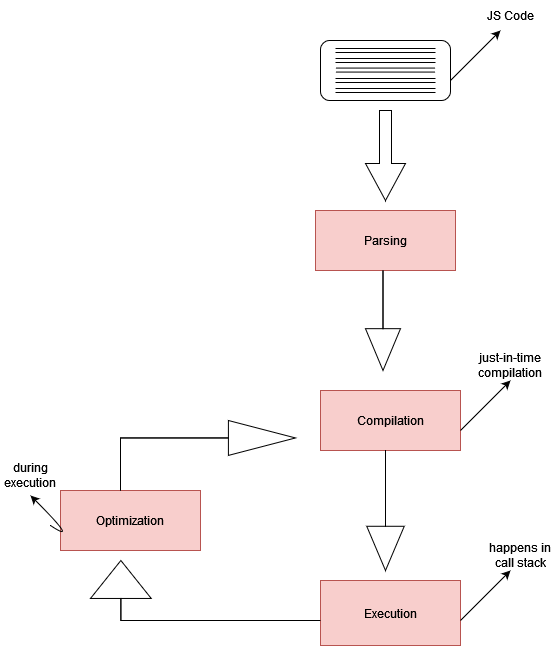

The diagram above was exported from draw.io. Its source (the exported page's mxGraphModel, read from the mxfile embedded in the PNG):
<mxGraphModel dx="711" dy="419" grid="1" gridSize="10" guides="1" tooltips="1" connect="1" arrows="1" fold="1" page="1" pageScale="1" pageWidth="850" pageHeight="1100" math="0" shadow="0">
  <root>
    <mxCell id="0" />
    <mxCell id="1" parent="0" />
    <mxCell id="QzOIp0ruv33R73dTx_wQ-15" value="" style="endArrow=classic;html=1;rounded=0;" edge="1" parent="1">
      <mxGeometry width="50" height="50" relative="1" as="geometry">
        <mxPoint x="450" y="90" as="sourcePoint" />
        <mxPoint x="500" y="40" as="targetPoint" />
      </mxGeometry>
    </mxCell>
    <mxCell id="QzOIp0ruv33R73dTx_wQ-16" value="&lt;div&gt;JS Code&lt;/div&gt;" style="text;strokeColor=none;align=center;fillColor=none;html=1;verticalAlign=middle;whiteSpace=wrap;rounded=0;" vertex="1" parent="1">
      <mxGeometry x="480" y="10" width="60" height="30" as="geometry" />
    </mxCell>
    <mxCell id="QzOIp0ruv33R73dTx_wQ-18" value="" style="html=1;shadow=0;dashed=0;align=center;verticalAlign=middle;shape=mxgraph.arrows2.arrow;dy=0.7;dx=37;direction=south;notch=0;" vertex="1" parent="1">
      <mxGeometry x="365" y="120" width="40" height="90" as="geometry" />
    </mxCell>
    <mxCell id="QzOIp0ruv33R73dTx_wQ-22" value="Parsing" style="text;strokeColor=#b85450;align=center;fillColor=#f8cecc;html=1;verticalAlign=middle;whiteSpace=wrap;rounded=0;" vertex="1" parent="1">
      <mxGeometry x="315" y="220" width="140" height="60" as="geometry" />
    </mxCell>
    <mxCell id="QzOIp0ruv33R73dTx_wQ-32" value="" style="html=1;shadow=0;dashed=0;align=center;verticalAlign=middle;shape=mxgraph.arrows2.arrow;dy=1;dx=41.83;direction=south;notch=0;" vertex="1" parent="1">
      <mxGeometry x="365" y="280" width="35" height="100" as="geometry" />
    </mxCell>
    <mxCell id="QzOIp0ruv33R73dTx_wQ-35" value="Compilation" style="text;strokeColor=#b85450;align=center;fillColor=#f8cecc;html=1;verticalAlign=middle;whiteSpace=wrap;rounded=0;" vertex="1" parent="1">
      <mxGeometry x="320" y="400" width="140" height="60" as="geometry" />
    </mxCell>
    <mxCell id="QzOIp0ruv33R73dTx_wQ-40" value="Execution" style="text;strokeColor=#b85450;align=center;fillColor=#f8cecc;html=1;verticalAlign=middle;whiteSpace=wrap;rounded=0;" vertex="1" parent="1">
      <mxGeometry x="320" y="590" width="140" height="65" as="geometry" />
    </mxCell>
    <mxCell id="QzOIp0ruv33R73dTx_wQ-46" value="Optimization" style="text;strokeColor=#b85450;align=center;fillColor=#f8cecc;html=1;verticalAlign=middle;whiteSpace=wrap;rounded=0;" vertex="1" parent="1">
      <mxGeometry x="60" y="500" width="140" height="60" as="geometry" />
    </mxCell>
    <mxCell id="QzOIp0ruv33R73dTx_wQ-49" value="" style="html=1;shadow=0;dashed=0;align=center;verticalAlign=middle;shape=mxgraph.arrows2.arrow;dy=1;dx=44.22;direction=south;notch=0;" vertex="1" parent="1">
      <mxGeometry x="366.25" y="460" width="37.5" height="120" as="geometry" />
    </mxCell>
    <mxCell id="QzOIp0ruv33R73dTx_wQ-53" value="" style="html=1;shadow=0;dashed=0;align=center;verticalAlign=middle;shape=mxgraph.arrows2.bendArrow;dy=0;dx=67.09;notch=14.65;arrowHead=34.91;rounded=0;" vertex="1" parent="1">
      <mxGeometry x="120" y="430" width="175" height="70" as="geometry" />
    </mxCell>
    <mxCell id="QzOIp0ruv33R73dTx_wQ-1" value="" style="rounded=1;whiteSpace=wrap;html=1;" vertex="1" parent="1">
      <mxGeometry x="320" y="50" width="130" height="60" as="geometry" />
    </mxCell>
    <mxCell id="QzOIp0ruv33R73dTx_wQ-55" value="" style="shape=link;html=1;rounded=0;" edge="1" parent="1">
      <mxGeometry width="100" relative="1" as="geometry">
        <mxPoint x="335" y="60" as="sourcePoint" />
        <mxPoint x="435" y="60" as="targetPoint" />
      </mxGeometry>
    </mxCell>
    <mxCell id="QzOIp0ruv33R73dTx_wQ-56" value="" style="shape=link;html=1;rounded=0;" edge="1" parent="1">
      <mxGeometry width="100" relative="1" as="geometry">
        <mxPoint x="335" y="70" as="sourcePoint" />
        <mxPoint x="435" y="70" as="targetPoint" />
      </mxGeometry>
    </mxCell>
    <mxCell id="QzOIp0ruv33R73dTx_wQ-57" value="" style="shape=link;html=1;rounded=0;" edge="1" parent="1">
      <mxGeometry width="100" relative="1" as="geometry">
        <mxPoint x="335" y="79.57" as="sourcePoint" />
        <mxPoint x="435" y="79.57" as="targetPoint" />
      </mxGeometry>
    </mxCell>
    <mxCell id="QzOIp0ruv33R73dTx_wQ-58" value="" style="shape=link;html=1;rounded=0;" edge="1" parent="1">
      <mxGeometry width="100" relative="1" as="geometry">
        <mxPoint x="335" y="90" as="sourcePoint" />
        <mxPoint x="435" y="90" as="targetPoint" />
      </mxGeometry>
    </mxCell>
    <mxCell id="QzOIp0ruv33R73dTx_wQ-59" value="" style="shape=link;html=1;rounded=0;" edge="1" parent="1">
      <mxGeometry width="100" relative="1" as="geometry">
        <mxPoint x="335" y="100" as="sourcePoint" />
        <mxPoint x="435" y="100" as="targetPoint" />
      </mxGeometry>
    </mxCell>
    <mxCell id="QzOIp0ruv33R73dTx_wQ-60" value="" style="endArrow=classic;html=1;rounded=0;" edge="1" parent="1">
      <mxGeometry width="50" height="50" relative="1" as="geometry">
        <mxPoint x="460" y="630" as="sourcePoint" />
        <mxPoint x="510" y="580" as="targetPoint" />
      </mxGeometry>
    </mxCell>
    <mxCell id="QzOIp0ruv33R73dTx_wQ-61" value="happens in call stack" style="text;strokeColor=none;align=center;fillColor=none;html=1;verticalAlign=middle;whiteSpace=wrap;rounded=0;" vertex="1" parent="1">
      <mxGeometry x="480" y="550" width="80" height="30" as="geometry" />
    </mxCell>
    <mxCell id="QzOIp0ruv33R73dTx_wQ-65" value="" style="html=1;shadow=0;dashed=0;align=center;verticalAlign=middle;shape=mxgraph.arrows2.bendArrow;dy=0;dx=37.96;notch=0;arrowHead=60.74;rounded=0;direction=north;" vertex="1" parent="1">
      <mxGeometry x="90" y="570" width="230" height="60" as="geometry" />
    </mxCell>
    <mxCell id="QzOIp0ruv33R73dTx_wQ-66" value="" style="endArrow=classic;html=1;rounded=0;" edge="1" parent="1">
      <mxGeometry width="50" height="50" relative="1" as="geometry">
        <mxPoint x="460" y="440" as="sourcePoint" />
        <mxPoint x="510" y="390" as="targetPoint" />
      </mxGeometry>
    </mxCell>
    <mxCell id="QzOIp0ruv33R73dTx_wQ-67" value="just-in-time compilation" style="text;strokeColor=none;align=center;fillColor=none;html=1;verticalAlign=middle;whiteSpace=wrap;rounded=0;" vertex="1" parent="1">
      <mxGeometry x="470" y="360" width="80" height="30" as="geometry" />
    </mxCell>
    <mxCell id="QzOIp0ruv33R73dTx_wQ-70" value="" style="curved=1;endArrow=classic;html=1;rounded=0;" edge="1" parent="1">
      <mxGeometry width="50" height="50" relative="1" as="geometry">
        <mxPoint x="50" y="535" as="sourcePoint" />
        <mxPoint x="30" y="505" as="targetPoint" />
        <Array as="points">
          <mxPoint x="80" y="555" />
          <mxPoint x="30" y="505" />
        </Array>
      </mxGeometry>
    </mxCell>
    <mxCell id="QzOIp0ruv33R73dTx_wQ-72" value="during execution" style="text;strokeColor=none;align=center;fillColor=none;html=1;verticalAlign=middle;whiteSpace=wrap;rounded=0;" vertex="1" parent="1">
      <mxGeometry y="470" width="60" height="30" as="geometry" />
    </mxCell>
  </root>
</mxGraphModel>